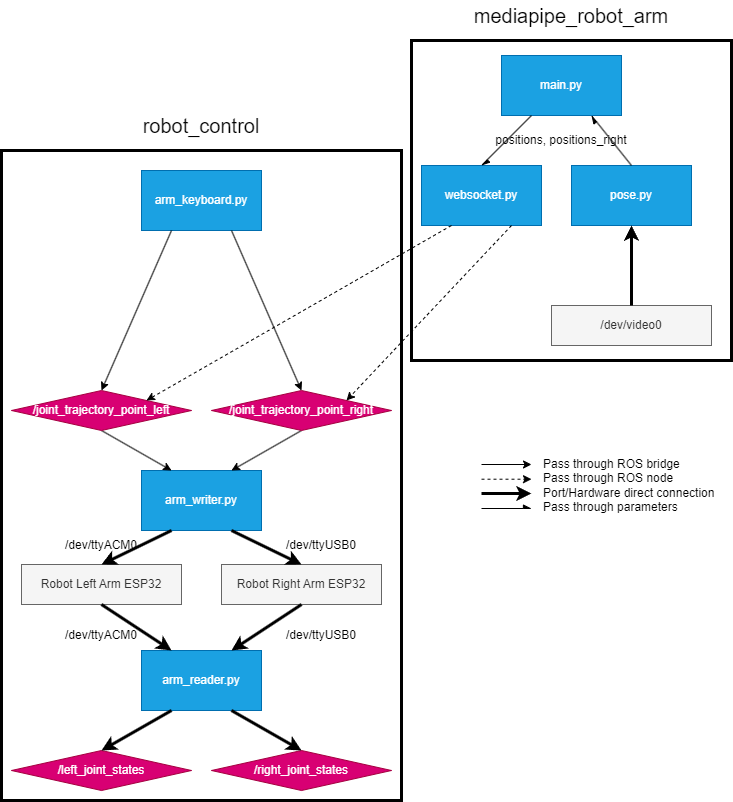

The diagram above was exported from draw.io. Its source (the exported page's mxGraphModel, read from the mxfile embedded in the PNG):
<mxGraphModel dx="1434" dy="836" grid="1" gridSize="10" guides="1" tooltips="1" connect="1" arrows="1" fold="1" page="1" pageScale="1" pageWidth="1169" pageHeight="827" math="0" shadow="0">
  <root>
    <mxCell id="0" />
    <mxCell id="1" parent="0" />
    <mxCell id="-MM3WiBiCca5OCZPj5n1-43" value="" style="rounded=0;whiteSpace=wrap;html=1;fillColor=none;strokeWidth=3;" parent="1" vertex="1">
      <mxGeometry x="430" y="50" width="320" height="320" as="geometry" />
    </mxCell>
    <mxCell id="-MM3WiBiCca5OCZPj5n1-42" value="" style="rounded=0;whiteSpace=wrap;html=1;fillColor=none;strokeWidth=3;" parent="1" vertex="1">
      <mxGeometry x="20" y="160" width="400" height="650" as="geometry" />
    </mxCell>
    <mxCell id="-MM3WiBiCca5OCZPj5n1-1" value="Robot Left Arm ESP32" style="rounded=0;whiteSpace=wrap;html=1;fillColor=#f5f5f5;fontColor=#333333;strokeColor=#666666;" parent="1" vertex="1">
      <mxGeometry x="40" y="574" width="160" height="40" as="geometry" />
    </mxCell>
    <mxCell id="-MM3WiBiCca5OCZPj5n1-2" value="Robot Right Arm ESP32" style="rounded=0;whiteSpace=wrap;html=1;fillColor=#f5f5f5;fontColor=#333333;strokeColor=#666666;" parent="1" vertex="1">
      <mxGeometry x="240" y="574" width="160" height="40" as="geometry" />
    </mxCell>
    <mxCell id="-MM3WiBiCca5OCZPj5n1-3" value="arm_writer.py" style="rounded=0;whiteSpace=wrap;html=1;fillColor=#1ba1e2;fontColor=#ffffff;strokeColor=#006EAF;" parent="1" vertex="1">
      <mxGeometry x="160" y="480" width="120" height="60" as="geometry" />
    </mxCell>
    <mxCell id="-MM3WiBiCca5OCZPj5n1-4" value="" style="endArrow=classic;html=1;rounded=0;entryX=0.5;entryY=0;entryDx=0;entryDy=0;exitX=0.25;exitY=1;exitDx=0;exitDy=0;endFill=1;strokeWidth=3;" parent="1" source="-MM3WiBiCca5OCZPj5n1-3" target="-MM3WiBiCca5OCZPj5n1-1" edge="1">
      <mxGeometry width="50" height="50" relative="1" as="geometry">
        <mxPoint x="516" y="670" as="sourcePoint" />
        <mxPoint x="566" y="620" as="targetPoint" />
      </mxGeometry>
    </mxCell>
    <mxCell id="-MM3WiBiCca5OCZPj5n1-5" value="" style="endArrow=classic;html=1;rounded=0;entryX=0.5;entryY=0;entryDx=0;entryDy=0;exitX=0.75;exitY=1;exitDx=0;exitDy=0;endFill=1;strokeWidth=3;" parent="1" source="-MM3WiBiCca5OCZPj5n1-3" target="-MM3WiBiCca5OCZPj5n1-2" edge="1">
      <mxGeometry width="50" height="50" relative="1" as="geometry">
        <mxPoint x="516" y="670" as="sourcePoint" />
        <mxPoint x="566" y="620" as="targetPoint" />
      </mxGeometry>
    </mxCell>
    <mxCell id="-MM3WiBiCca5OCZPj5n1-6" value="/dev/ttyACM0" style="text;html=1;align=center;verticalAlign=middle;whiteSpace=wrap;rounded=0;" parent="1" vertex="1">
      <mxGeometry x="60" y="540" width="120" height="30" as="geometry" />
    </mxCell>
    <mxCell id="-MM3WiBiCca5OCZPj5n1-8" value="/dev/ttyUSB0" style="text;html=1;align=center;verticalAlign=middle;whiteSpace=wrap;rounded=0;" parent="1" vertex="1">
      <mxGeometry x="280" y="540" width="120" height="30" as="geometry" />
    </mxCell>
    <mxCell id="-MM3WiBiCca5OCZPj5n1-11" value="" style="endArrow=classic;html=1;rounded=0;entryX=0.25;entryY=0;entryDx=0;entryDy=0;exitX=0.5;exitY=1;exitDx=0;exitDy=0;" parent="1" source="-MM3WiBiCca5OCZPj5n1-22" target="-MM3WiBiCca5OCZPj5n1-3" edge="1">
      <mxGeometry width="50" height="50" relative="1" as="geometry">
        <mxPoint x="120" y="430" as="sourcePoint" />
        <mxPoint x="550" y="660" as="targetPoint" />
      </mxGeometry>
    </mxCell>
    <mxCell id="-MM3WiBiCca5OCZPj5n1-12" value="" style="endArrow=classic;html=1;rounded=0;entryX=0.75;entryY=0;entryDx=0;entryDy=0;exitX=0.5;exitY=1;exitDx=0;exitDy=0;" parent="1" source="-MM3WiBiCca5OCZPj5n1-26" target="-MM3WiBiCca5OCZPj5n1-3" edge="1">
      <mxGeometry width="50" height="50" relative="1" as="geometry">
        <mxPoint x="320" y="430" as="sourcePoint" />
        <mxPoint x="550" y="660" as="targetPoint" />
      </mxGeometry>
    </mxCell>
    <mxCell id="-MM3WiBiCca5OCZPj5n1-13" value="arm_keyboard.py" style="rounded=0;whiteSpace=wrap;html=1;fillColor=#1ba1e2;fontColor=#ffffff;strokeColor=#006EAF;" parent="1" vertex="1">
      <mxGeometry x="160" y="180" width="120" height="60" as="geometry" />
    </mxCell>
    <mxCell id="-MM3WiBiCca5OCZPj5n1-14" value="" style="endArrow=classic;html=1;rounded=0;entryX=0.5;entryY=0;entryDx=0;entryDy=0;exitX=0.25;exitY=1;exitDx=0;exitDy=0;" parent="1" source="-MM3WiBiCca5OCZPj5n1-13" edge="1">
      <mxGeometry width="50" height="50" relative="1" as="geometry">
        <mxPoint x="198.03999999999996" y="361.02" as="sourcePoint" />
        <mxPoint x="120" y="400" as="targetPoint" />
      </mxGeometry>
    </mxCell>
    <mxCell id="-MM3WiBiCca5OCZPj5n1-15" value="" style="endArrow=classic;html=1;rounded=0;exitX=0.75;exitY=1;exitDx=0;exitDy=0;entryX=0.5;entryY=0;entryDx=0;entryDy=0;" parent="1" source="-MM3WiBiCca5OCZPj5n1-13" target="-MM3WiBiCca5OCZPj5n1-26" edge="1">
      <mxGeometry width="50" height="50" relative="1" as="geometry">
        <mxPoint x="250" y="360" as="sourcePoint" />
        <mxPoint x="320" y="400" as="targetPoint" />
      </mxGeometry>
    </mxCell>
    <mxCell id="-MM3WiBiCca5OCZPj5n1-16" value="arm_reader.py" style="rounded=0;whiteSpace=wrap;html=1;fillColor=#1ba1e2;fontColor=#ffffff;strokeColor=#006EAF;" parent="1" vertex="1">
      <mxGeometry x="160" y="660" width="120" height="60" as="geometry" />
    </mxCell>
    <mxCell id="-MM3WiBiCca5OCZPj5n1-17" value="" style="endArrow=classic;html=1;rounded=0;entryX=0.25;entryY=0;entryDx=0;entryDy=0;exitX=0.5;exitY=1;exitDx=0;exitDy=0;endFill=1;strokeWidth=3;" parent="1" source="-MM3WiBiCca5OCZPj5n1-1" target="-MM3WiBiCca5OCZPj5n1-16" edge="1">
      <mxGeometry width="50" height="50" relative="1" as="geometry">
        <mxPoint x="770" y="610" as="sourcePoint" />
        <mxPoint x="820" y="560" as="targetPoint" />
      </mxGeometry>
    </mxCell>
    <mxCell id="-MM3WiBiCca5OCZPj5n1-18" value="" style="endArrow=classic;html=1;rounded=0;entryX=0.75;entryY=0;entryDx=0;entryDy=0;exitX=0.5;exitY=1;exitDx=0;exitDy=0;endFill=1;strokeWidth=3;" parent="1" source="-MM3WiBiCca5OCZPj5n1-2" target="-MM3WiBiCca5OCZPj5n1-16" edge="1">
      <mxGeometry width="50" height="50" relative="1" as="geometry">
        <mxPoint x="770" y="610" as="sourcePoint" />
        <mxPoint x="820" y="560" as="targetPoint" />
      </mxGeometry>
    </mxCell>
    <mxCell id="-MM3WiBiCca5OCZPj5n1-19" value="/dev/ttyACM0" style="text;html=1;align=center;verticalAlign=middle;whiteSpace=wrap;rounded=0;" parent="1" vertex="1">
      <mxGeometry x="60" y="630" width="120" height="30" as="geometry" />
    </mxCell>
    <mxCell id="-MM3WiBiCca5OCZPj5n1-20" value="/dev/ttyUSB0" style="text;html=1;align=center;verticalAlign=middle;whiteSpace=wrap;rounded=0;" parent="1" vertex="1">
      <mxGeometry x="280" y="630" width="120" height="30" as="geometry" />
    </mxCell>
    <mxCell id="-MM3WiBiCca5OCZPj5n1-25" value="" style="endArrow=classic;html=1;rounded=0;entryX=0.25;entryY=0;entryDx=0;entryDy=0;exitX=0.5;exitY=1;exitDx=0;exitDy=0;" parent="1" target="-MM3WiBiCca5OCZPj5n1-22" edge="1">
      <mxGeometry width="50" height="50" relative="1" as="geometry">
        <mxPoint x="120" y="430" as="sourcePoint" />
        <mxPoint x="190" y="470" as="targetPoint" />
      </mxGeometry>
    </mxCell>
    <mxCell id="-MM3WiBiCca5OCZPj5n1-22" value="/joint_trajectory_point_left" style="rhombus;whiteSpace=wrap;html=1;fillColor=#d80073;fontColor=#ffffff;strokeColor=#A50040;" parent="1" vertex="1">
      <mxGeometry x="30" y="400" width="180" height="40" as="geometry" />
    </mxCell>
    <mxCell id="-MM3WiBiCca5OCZPj5n1-26" value="/joint_trajectory_point_right" style="rhombus;whiteSpace=wrap;html=1;fillColor=#d80073;fontColor=#ffffff;strokeColor=#A50040;" parent="1" vertex="1">
      <mxGeometry x="230" y="400" width="180" height="40" as="geometry" />
    </mxCell>
    <mxCell id="-MM3WiBiCca5OCZPj5n1-27" value="/left_joint_states" style="rhombus;whiteSpace=wrap;html=1;fillColor=#d80073;fontColor=#ffffff;strokeColor=#A50040;" parent="1" vertex="1">
      <mxGeometry x="30" y="760" width="180" height="40" as="geometry" />
    </mxCell>
    <mxCell id="-MM3WiBiCca5OCZPj5n1-28" value="/right_joint_states" style="rhombus;whiteSpace=wrap;html=1;fillColor=#d80073;fontColor=#ffffff;strokeColor=#A50040;" parent="1" vertex="1">
      <mxGeometry x="230" y="760" width="180" height="40" as="geometry" />
    </mxCell>
    <mxCell id="-MM3WiBiCca5OCZPj5n1-29" value="" style="endArrow=classic;html=1;rounded=0;exitX=0.75;exitY=1;exitDx=0;exitDy=0;entryX=0.5;entryY=0;entryDx=0;entryDy=0;endFill=1;strokeWidth=3;" parent="1" source="-MM3WiBiCca5OCZPj5n1-16" target="-MM3WiBiCca5OCZPj5n1-28" edge="1">
      <mxGeometry width="50" height="50" relative="1" as="geometry">
        <mxPoint x="290" y="680" as="sourcePoint" />
        <mxPoint x="360" y="720" as="targetPoint" />
      </mxGeometry>
    </mxCell>
    <mxCell id="-MM3WiBiCca5OCZPj5n1-30" value="" style="endArrow=classic;html=1;rounded=0;exitX=0.25;exitY=1;exitDx=0;exitDy=0;entryX=0.5;entryY=0;entryDx=0;entryDy=0;endFill=1;strokeWidth=3;" parent="1" source="-MM3WiBiCca5OCZPj5n1-16" target="-MM3WiBiCca5OCZPj5n1-27" edge="1">
      <mxGeometry width="50" height="50" relative="1" as="geometry">
        <mxPoint x="380" y="710" as="sourcePoint" />
        <mxPoint x="430" y="660" as="targetPoint" />
      </mxGeometry>
    </mxCell>
    <mxCell id="-MM3WiBiCca5OCZPj5n1-31" value="websocket.py" style="rounded=0;whiteSpace=wrap;html=1;fillColor=#1ba1e2;fontColor=#ffffff;strokeColor=#006EAF;" parent="1" vertex="1">
      <mxGeometry x="440" y="175" width="120" height="60" as="geometry" />
    </mxCell>
    <mxCell id="-MM3WiBiCca5OCZPj5n1-32" value="" style="endArrow=classic;html=1;rounded=0;entryX=1;entryY=0;entryDx=0;entryDy=0;exitX=0.25;exitY=1;exitDx=0;exitDy=0;dashed=1;" parent="1" source="-MM3WiBiCca5OCZPj5n1-31" target="-MM3WiBiCca5OCZPj5n1-22" edge="1">
      <mxGeometry width="50" height="50" relative="1" as="geometry">
        <mxPoint x="380" y="490" as="sourcePoint" />
        <mxPoint x="430" y="440" as="targetPoint" />
      </mxGeometry>
    </mxCell>
    <mxCell id="-MM3WiBiCca5OCZPj5n1-33" value="" style="endArrow=classic;html=1;rounded=0;entryX=1;entryY=0;entryDx=0;entryDy=0;exitX=0.75;exitY=1;exitDx=0;exitDy=0;dashed=1;" parent="1" source="-MM3WiBiCca5OCZPj5n1-31" target="-MM3WiBiCca5OCZPj5n1-26" edge="1">
      <mxGeometry width="50" height="50" relative="1" as="geometry">
        <mxPoint x="380" y="490" as="sourcePoint" />
        <mxPoint x="430" y="440" as="targetPoint" />
      </mxGeometry>
    </mxCell>
    <mxCell id="-MM3WiBiCca5OCZPj5n1-34" value="pose.py" style="rounded=0;whiteSpace=wrap;html=1;fillColor=#1ba1e2;fontColor=#ffffff;strokeColor=#006EAF;" parent="1" vertex="1">
      <mxGeometry x="590" y="175" width="120" height="60" as="geometry" />
    </mxCell>
    <mxCell id="-MM3WiBiCca5OCZPj5n1-35" value="/dev/video0" style="rounded=0;whiteSpace=wrap;html=1;fillColor=#f5f5f5;fontColor=#333333;strokeColor=#666666;" parent="1" vertex="1">
      <mxGeometry x="570" y="315" width="160" height="40" as="geometry" />
    </mxCell>
    <mxCell id="-MM3WiBiCca5OCZPj5n1-36" value="" style="endArrow=classic;html=1;rounded=0;entryX=0.5;entryY=1;entryDx=0;entryDy=0;exitX=0.5;exitY=0;exitDx=0;exitDy=0;endFill=1;strokeWidth=3;" parent="1" source="-MM3WiBiCca5OCZPj5n1-35" target="-MM3WiBiCca5OCZPj5n1-34" edge="1">
      <mxGeometry width="50" height="50" relative="1" as="geometry">
        <mxPoint x="340" y="485" as="sourcePoint" />
        <mxPoint x="390" y="435" as="targetPoint" />
      </mxGeometry>
    </mxCell>
    <mxCell id="-MM3WiBiCca5OCZPj5n1-37" value="main.py" style="rounded=0;whiteSpace=wrap;html=1;fillColor=#1ba1e2;fontColor=#ffffff;strokeColor=#006EAF;" parent="1" vertex="1">
      <mxGeometry x="520" y="65" width="120" height="60" as="geometry" />
    </mxCell>
    <mxCell id="-MM3WiBiCca5OCZPj5n1-38" value="" style="endArrow=async;html=1;rounded=0;entryX=0.75;entryY=1;entryDx=0;entryDy=0;exitX=0.5;exitY=0;exitDx=0;exitDy=0;endFill=1;" parent="1" source="-MM3WiBiCca5OCZPj5n1-34" target="-MM3WiBiCca5OCZPj5n1-37" edge="1">
      <mxGeometry width="50" height="50" relative="1" as="geometry">
        <mxPoint x="340" y="485" as="sourcePoint" />
        <mxPoint x="390" y="435" as="targetPoint" />
      </mxGeometry>
    </mxCell>
    <mxCell id="-MM3WiBiCca5OCZPj5n1-39" value="" style="endArrow=async;html=1;rounded=0;entryX=0.5;entryY=0;entryDx=0;entryDy=0;exitX=0.25;exitY=1;exitDx=0;exitDy=0;endFill=1;" parent="1" source="-MM3WiBiCca5OCZPj5n1-37" target="-MM3WiBiCca5OCZPj5n1-31" edge="1">
      <mxGeometry width="50" height="50" relative="1" as="geometry">
        <mxPoint x="340" y="485" as="sourcePoint" />
        <mxPoint x="390" y="435" as="targetPoint" />
      </mxGeometry>
    </mxCell>
    <mxCell id="-MM3WiBiCca5OCZPj5n1-40" value="positions,&amp;nbsp;positions_right" style="text;html=1;align=center;verticalAlign=middle;whiteSpace=wrap;rounded=0;" parent="1" vertex="1">
      <mxGeometry x="510" y="135" width="140" height="30" as="geometry" />
    </mxCell>
    <mxCell id="-MM3WiBiCca5OCZPj5n1-44" value="robot_control" style="text;html=1;align=center;verticalAlign=middle;whiteSpace=wrap;rounded=0;fontSize=20;" parent="1" vertex="1">
      <mxGeometry x="155" y="120" width="130" height="30" as="geometry" />
    </mxCell>
    <mxCell id="-MM3WiBiCca5OCZPj5n1-45" value="mediapipe_robot_arm" style="text;html=1;align=center;verticalAlign=middle;whiteSpace=wrap;rounded=0;fontSize=20;" parent="1" vertex="1">
      <mxGeometry x="490" y="10" width="200" height="30" as="geometry" />
    </mxCell>
    <mxCell id="-MM3WiBiCca5OCZPj5n1-46" value="Pass through ROS bridge&lt;div&gt;&lt;span style=&quot;background-color: initial;&quot;&gt;Pass through ROS node&lt;/span&gt;&lt;/div&gt;&lt;div style=&quot;&quot;&gt;&lt;span style=&quot;background-color: initial;&quot;&gt;Port/Hardware direct connection&lt;/span&gt;&lt;/div&gt;&lt;div style=&quot;&quot;&gt;Pass through parameters&lt;/div&gt;" style="text;html=1;align=left;verticalAlign=middle;whiteSpace=wrap;rounded=0;" parent="1" vertex="1">
      <mxGeometry x="560" y="440" width="180" height="110" as="geometry" />
    </mxCell>
    <mxCell id="-MM3WiBiCca5OCZPj5n1-47" value="" style="endArrow=classic;html=1;rounded=0;" parent="1" edge="1">
      <mxGeometry width="50" height="50" relative="1" as="geometry">
        <mxPoint x="500" y="474" as="sourcePoint" />
        <mxPoint x="550" y="474" as="targetPoint" />
      </mxGeometry>
    </mxCell>
    <mxCell id="-MM3WiBiCca5OCZPj5n1-48" value="" style="endArrow=classic;html=1;rounded=0;dashed=1;" parent="1" edge="1">
      <mxGeometry width="50" height="50" relative="1" as="geometry">
        <mxPoint x="500" y="488.71" as="sourcePoint" />
        <mxPoint x="550" y="488.71" as="targetPoint" />
      </mxGeometry>
    </mxCell>
    <mxCell id="-MM3WiBiCca5OCZPj5n1-49" value="" style="endArrow=classic;html=1;rounded=0;strokeWidth=3;" parent="1" edge="1">
      <mxGeometry width="50" height="50" relative="1" as="geometry">
        <mxPoint x="500" y="503" as="sourcePoint" />
        <mxPoint x="550" y="503" as="targetPoint" />
      </mxGeometry>
    </mxCell>
    <mxCell id="-MM3WiBiCca5OCZPj5n1-50" value="" style="endArrow=async;html=1;rounded=0;endFill=1;" parent="1" edge="1">
      <mxGeometry width="50" height="50" relative="1" as="geometry">
        <mxPoint x="500" y="518" as="sourcePoint" />
        <mxPoint x="550" y="518" as="targetPoint" />
      </mxGeometry>
    </mxCell>
  </root>
</mxGraphModel>